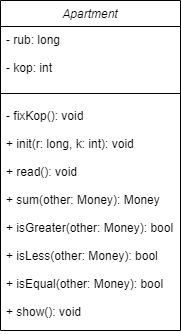

The diagram above was exported from draw.io. Its source (the exported page's mxGraphModel, read from the mxfile embedded in the PNG):
<mxGraphModel dx="327" dy="548" grid="1" gridSize="10" guides="1" tooltips="1" connect="1" arrows="1" fold="1" page="1" pageScale="1" pageWidth="827" pageHeight="1169" math="0" shadow="0">
  <root>
    <mxCell id="WIyWlLk6GJQsqaUBKTNV-0" />
    <mxCell id="WIyWlLk6GJQsqaUBKTNV-1" parent="WIyWlLk6GJQsqaUBKTNV-0" />
    <mxCell id="zkfFHV4jXpPFQw0GAbJ--0" value="Apartment" style="swimlane;fontStyle=2;align=center;verticalAlign=top;childLayout=stackLayout;horizontal=1;startSize=26;horizontalStack=0;resizeParent=1;resizeLast=0;collapsible=1;marginBottom=0;rounded=0;shadow=0;strokeWidth=1;" parent="WIyWlLk6GJQsqaUBKTNV-1" vertex="1">
      <mxGeometry x="220" y="120" width="180" height="330" as="geometry">
        <mxRectangle x="230" y="140" width="160" height="26" as="alternateBounds" />
      </mxGeometry>
    </mxCell>
    <mxCell id="zkfFHV4jXpPFQw0GAbJ--2" value="- rub: long&#10;&#10;- kop: int" style="text;align=left;verticalAlign=top;spacingLeft=4;spacingRight=4;overflow=hidden;rotatable=0;points=[[0,0.5],[1,0.5]];portConstraint=eastwest;rounded=0;shadow=0;html=0;" parent="zkfFHV4jXpPFQw0GAbJ--0" vertex="1">
      <mxGeometry y="26" width="180" height="58" as="geometry" />
    </mxCell>
    <mxCell id="zkfFHV4jXpPFQw0GAbJ--4" value="" style="line;html=1;strokeWidth=1;align=left;verticalAlign=middle;spacingTop=-1;spacingLeft=3;spacingRight=3;rotatable=0;labelPosition=right;points=[];portConstraint=eastwest;" parent="zkfFHV4jXpPFQw0GAbJ--0" vertex="1">
      <mxGeometry y="84" width="180" height="18" as="geometry" />
    </mxCell>
    <mxCell id="zkfFHV4jXpPFQw0GAbJ--5" value="- fixKop(): void&#10;&#10;+ init(r: long, k: int): void&#10;&#10;+ read(): void&#10;&#10;+ sum(other: Money): Money&#10;&#10;+ isGreater(other: Money): bool&#10;&#10;+ isLess(other: Money): bool&#10;&#10;+ isEqual(other: Money): bool&#10;&#10;+ show(): void" style="text;align=left;verticalAlign=top;spacingLeft=4;spacingRight=4;overflow=hidden;rotatable=0;points=[[0,0.5],[1,0.5]];portConstraint=eastwest;" parent="zkfFHV4jXpPFQw0GAbJ--0" vertex="1">
      <mxGeometry y="102" width="180" height="228" as="geometry" />
    </mxCell>
  </root>
</mxGraphModel>